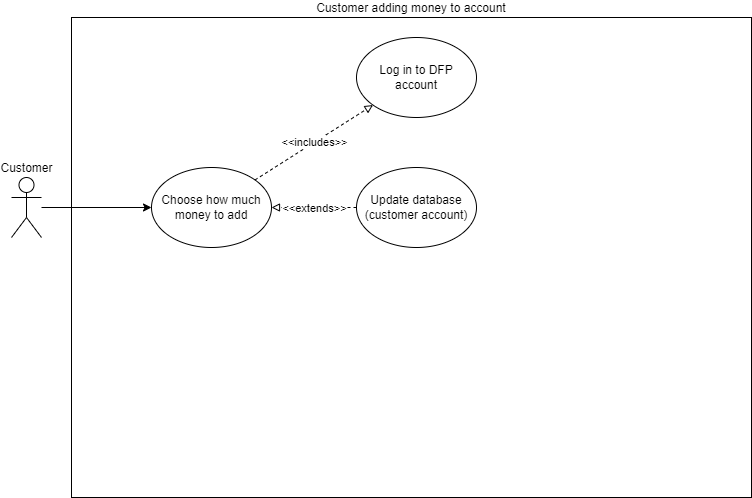

The diagram above was exported from draw.io. Its source (the exported page's mxGraphModel, read from the mxfile embedded in the PNG):
<mxGraphModel dx="1038" dy="539" grid="1" gridSize="10" guides="1" tooltips="1" connect="1" arrows="1" fold="1" page="1" pageScale="1" pageWidth="850" pageHeight="1100" math="0" shadow="0">
  <root>
    <mxCell id="0" />
    <mxCell id="1" parent="0" />
    <mxCell id="bwx_I28piGpovBtMhlZG-1" value="Customer adding money to account" style="rounded=0;whiteSpace=wrap;html=1;shadow=0;glass=0;sketch=0;labelPosition=center;verticalLabelPosition=top;align=center;verticalAlign=bottom;gradientColor=none;" vertex="1" parent="1">
      <mxGeometry x="80" y="40" width="680" height="480" as="geometry" />
    </mxCell>
    <mxCell id="bwx_I28piGpovBtMhlZG-3" value="Log in to DFP account" style="ellipse;whiteSpace=wrap;html=1;" vertex="1" parent="1">
      <mxGeometry x="365" y="60" width="120" height="80" as="geometry" />
    </mxCell>
    <mxCell id="bwx_I28piGpovBtMhlZG-8" value="" style="endArrow=block;html=1;rounded=0;dashed=1;endFill=0;" edge="1" parent="1" source="bwx_I28piGpovBtMhlZG-7">
      <mxGeometry relative="1" as="geometry">
        <mxPoint x="600.004368540005" y="175.7785438199984" as="sourcePoint" />
        <mxPoint x="220" y="350" as="targetPoint" />
      </mxGeometry>
    </mxCell>
    <mxCell id="bwx_I28piGpovBtMhlZG-9" value="&amp;lt;&amp;lt;extends&amp;gt;&amp;gt;" style="edgeLabel;resizable=0;html=1;align=center;verticalAlign=middle;" connectable="0" vertex="1" parent="bwx_I28piGpovBtMhlZG-8">
      <mxGeometry relative="1" as="geometry" />
    </mxCell>
    <mxCell id="bwx_I28piGpovBtMhlZG-23" style="edgeStyle=orthogonalEdgeStyle;rounded=0;orthogonalLoop=1;jettySize=auto;html=1;" edge="1" parent="1" source="bwx_I28piGpovBtMhlZG-10" target="bwx_I28piGpovBtMhlZG-11">
      <mxGeometry relative="1" as="geometry" />
    </mxCell>
    <mxCell id="bwx_I28piGpovBtMhlZG-10" value="Customer" style="shape=umlActor;verticalLabelPosition=top;verticalAlign=bottom;html=1;outlineConnect=0;labelPosition=center;align=center;" vertex="1" parent="1">
      <mxGeometry x="20" y="200" width="30" height="60" as="geometry" />
    </mxCell>
    <mxCell id="bwx_I28piGpovBtMhlZG-11" value="Choose how much money to add" style="ellipse;whiteSpace=wrap;html=1;" vertex="1" parent="1">
      <mxGeometry x="160" y="190" width="120" height="80" as="geometry" />
    </mxCell>
    <mxCell id="bwx_I28piGpovBtMhlZG-12" value="" style="endArrow=block;html=1;rounded=0;dashed=1;endFill=0;" edge="1" parent="1" source="bwx_I28piGpovBtMhlZG-11" target="bwx_I28piGpovBtMhlZG-3">
      <mxGeometry relative="1" as="geometry">
        <mxPoint x="390.11411995503136" y="152.4658891783222" as="sourcePoint" />
        <mxPoint x="279.8728063579499" y="157.3968345061761" as="targetPoint" />
      </mxGeometry>
    </mxCell>
    <mxCell id="bwx_I28piGpovBtMhlZG-13" value="&amp;lt;&amp;lt;includes&amp;gt;&amp;gt;" style="edgeLabel;resizable=0;html=1;align=center;verticalAlign=middle;" connectable="0" vertex="1" parent="bwx_I28piGpovBtMhlZG-12">
      <mxGeometry relative="1" as="geometry" />
    </mxCell>
    <mxCell id="bwx_I28piGpovBtMhlZG-20" value="" style="endArrow=block;html=1;rounded=0;dashed=1;endFill=0;" edge="1" parent="1" source="bwx_I28piGpovBtMhlZG-22" target="bwx_I28piGpovBtMhlZG-11">
      <mxGeometry relative="1" as="geometry">
        <mxPoint x="660" y="270" as="sourcePoint" />
        <mxPoint x="660" y="200" as="targetPoint" />
      </mxGeometry>
    </mxCell>
    <mxCell id="bwx_I28piGpovBtMhlZG-21" value="&amp;lt;&amp;lt;extends&amp;gt;&amp;gt;" style="edgeLabel;resizable=0;html=1;align=center;verticalAlign=middle;" connectable="0" vertex="1" parent="bwx_I28piGpovBtMhlZG-20">
      <mxGeometry relative="1" as="geometry" />
    </mxCell>
    <mxCell id="bwx_I28piGpovBtMhlZG-22" value="Update database (customer account)" style="ellipse;whiteSpace=wrap;html=1;shadow=0;glass=1;sketch=0;" vertex="1" parent="1">
      <mxGeometry x="365" y="190" width="120" height="80" as="geometry" />
    </mxCell>
  </root>
</mxGraphModel>